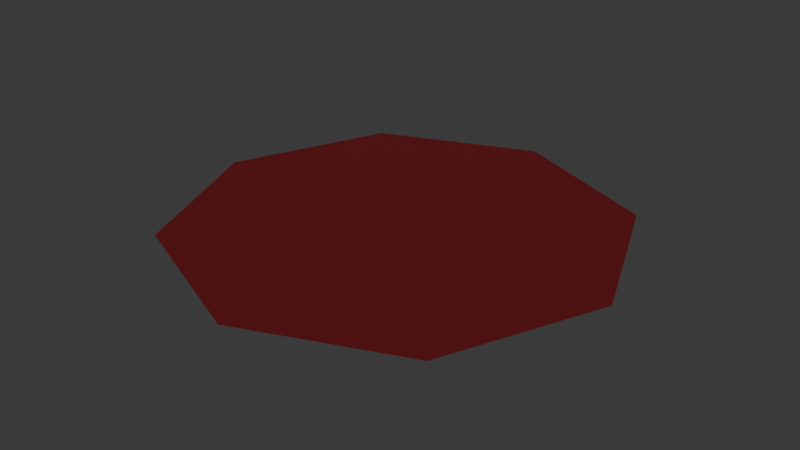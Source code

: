 # Source: TomSoupPlate.blend  (saved by Blender 4.1.23; exported with 4.5.12 LTS)
import bpy
from mathutils import Matrix  # noqa: F401  (used for matrix-valued properties, if any)

bpy.ops.wm.read_factory_settings(use_empty=True)
scene = bpy.context.scene
scene.name = 'Scene'

# ---- collections
col_collection = bpy.data.collections.new('Collection'); scene.collection.children.link(col_collection)

# ---- materials (node trees are filled in below, after node groups)
mat_pan_mat = bpy.data.materials.new('Pan mat')

# ---- material node trees
mat_pan_mat.use_nodes = True; mat_pan_mat.node_tree.nodes.clear()
_N = mat_pan_mat.node_tree.nodes; _L = mat_pan_mat.node_tree.links
n0 = _N.new('ShaderNodeBsdfPrincipled'); n0.name = 'Principled BSDF'; n0.location = (10, 300)
n0.inputs[0].default_value = (0.141, 0.0007406, 0.002666, 1.0)
n0.inputs[1].default_value = 0.2
n0.inputs[2].default_value = 0.8
n1 = _N.new('ShaderNodeOutputMaterial'); n1.name = 'Material Output'; n1.location = (300, 300)
_L.new(n0.outputs[0], n1.inputs[0])
n1.is_active_output = True

# ---- world
world_world = bpy.data.worlds.new('World'); scene.world = world_world
world_world.use_nodes = True; world_world.node_tree.nodes.clear()
_N = world_world.node_tree.nodes; _L = world_world.node_tree.links
n0 = _N.new('ShaderNodeOutputWorld'); n0.name = 'World Output'; n0.location = (200, 100)
n1 = _N.new('ShaderNodeBackground'); n1.name = 'Background'; n1.location = (-200, 100)
n1.inputs[0].default_value = (0.05088, 0.05088, 0.05088, 1.0)
_L.new(n1.outputs[0], n0.inputs[0])
n0.is_active_output = True
world_world.color = (0.05088, 0.05088, 0.05088)
world_world.use_sun_shadow = False
world_world.sun_shadow_jitter_overblur = 0.0

# ---- meshes
me_cylinder_003 = bpy.data.meshes.new('Cylinder.003')
me_cylinder_003.from_pydata([(0.2825, 0.2825, 0.3154), (1.478e-09, 0.3996, 0.3154), (0.3996, 7.338e-10, 0.3154), (0.2825, -0.2825, 0.3154), (1.478e-09, -0.3996, 0.3154), (-0.2825, -0.2825, 0.3154), (-0.3996, 7.338e-10, 0.3154), (-0.2825, 0.2825, 0.3154)], [], [(1, 7, 6, 5, 4, 3, 2, 0)])
_uv = me_cylinder_003.uv_layers.new(name='UVMap')
_uv.uv.foreach_set('vector', [0.0, 0.0, 0.0, 0.0, 0.0, 0.0, 0.0, 0.0, 0.0, 0.0, 0.0, 0.0, 0.0, 0.0, 0.0, 0.0])
me_cylinder_003.materials.append(mat_pan_mat)
me_cylinder_003.update()

# ---- objects
ob_cylinder_002 = bpy.data.objects.new('Cylinder.002', me_cylinder_003)

# ---- transforms, parenting, visibility, modifiers, constraints
ob_cylinder_002.location = (0.0, 0.0, -0.2591)

# ---- collection membership
col_collection.objects.link(ob_cylinder_002)

# ---- scene / render settings (as saved in the file)
scene.frame_start = 1; scene.frame_end = 250; scene.frame_set(1)
scene.render.engine = 'BLENDER_EEVEE_NEXT'
scene.cycles.sampling_pattern = 'TABULATED_SOBOL'
scene.eevee.ray_tracing_options.trace_max_roughness = 0.0
bpy.context.view_layer.update()

# ---- added for rendering (the .blend has no active camera and no usable light): camera, sun
cam_auto = bpy.data.cameras.new('AutoCamera')
cam_auto.lens = 50.0
cam_auto.sensor_width = 36.0
cam_auto.clip_end = 1000.0
ob_auto_camera = bpy.data.objects.new('AutoCamera', cam_auto)
scene.collection.objects.link(ob_auto_camera)
ob_auto_camera.location = (1.04563, -1.25475, 0.892842)
ob_auto_camera.rotation_euler = (1.09748, -7.21219e-08, 0.694738)
scene.camera = ob_auto_camera
light_auto_sun = bpy.data.lights.new('AutoSun', 'SUN')
light_auto_sun.energy = 3.0
light_auto_sun.angle = 0.0523599
ob_auto_sun = bpy.data.objects.new('AutoSun', light_auto_sun)
scene.collection.objects.link(ob_auto_sun)
ob_auto_sun.rotation_euler = (0.872665, 0.174533, 0.523599)
bpy.context.view_layer.update()
